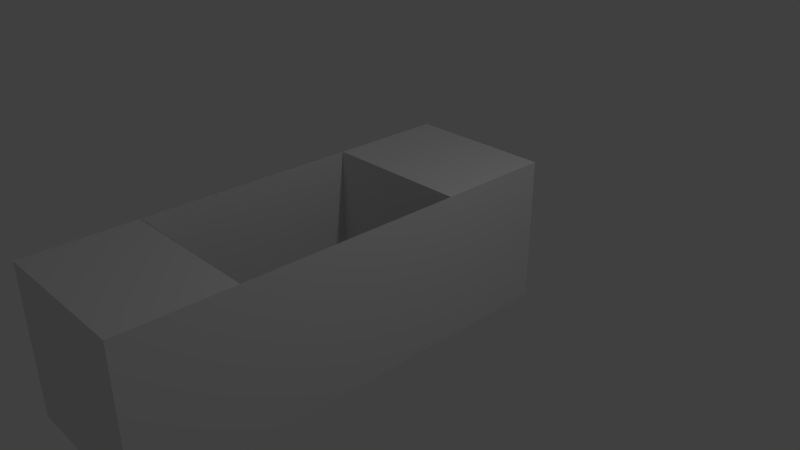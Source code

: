 # Source: hasi.blend  (saved by Blender 2.79.0; exported with 4.5.12 LTS)
import bpy
from mathutils import Matrix  # noqa: F401  (used for matrix-valued properties, if any)

bpy.ops.wm.read_factory_settings(use_empty=True)
scene = bpy.context.scene
scene.name = 'Scene'

# ---- collections
col_collection_1 = bpy.data.collections.new('Collection 1'); scene.collection.children.link(col_collection_1)

# ---- materials (node trees are filled in below, after node groups)
mat_material = bpy.data.materials.new('Material')
mat_material.alpha_threshold = 0.0
mat_material.use_transparent_shadow = False
mat_material.roughness = 0.5
mat_material.line_color = (0.0, 0.0, 0.0, 1.0)

# ---- material node trees

# ---- world
world_world = bpy.data.worlds.new('World'); scene.world = world_world
world_world.color = (0.05088, 0.05088, 0.05088)
world_world.use_sun_shadow = False
world_world.sun_shadow_jitter_overblur = 0.0
world_world.cycles.sampling_method = 'MANUAL'

# ---- cameras
cam_camera = bpy.data.cameras.new('Camera')
cam_camera.clip_end = 100.0
cam_camera.lens = 35.0
cam_camera.sensor_width = 32.0
cam_camera.sensor_height = 18.0
cam_camera.ortho_scale = 7.314
cam_camera.dof.focus_distance = 0.0
cam_camera.dof.aperture_fstop = 128.0

# ---- lights
light_lamp = bpy.data.lights.new('Lamp', 'POINT')
light_lamp.transmission_factor = 0.0
light_lamp.cutoff_distance = 30.0
light_lamp.energy = 100.0
light_lamp.shadow_buffer_clip_start = 1.001
light_lamp.shadow_soft_size = 0.1
light_lamp.shadow_maximum_resolution = 0.006
light_lamp.use_absolute_resolution = True

# ---- meshes
me_cube = bpy.data.meshes.new('Cube')
me_cube.from_pydata([(1.0, 1.45, -1.0), (1.0, -4.559, -1.0), (-1.0, -4.559, -1.0), (-1.0, 1.45, -1.0), (1.0, 1.45, 1.0), (1.0, -4.559, 1.0), (-1.0, -4.559, 1.0), (-1.0, 1.45, 1.0), (-1.0, -3.121, 1.0), (-1.0, -0.1358, 1.0), (1.0, -0.1358, 1.0), (1.0, -3.121, 1.0), (-1.005, -1.617, 0.9908), (0.993, -1.617, 0.9908), (-1.0, -1.613, 1.0), (1.0, -1.638, 1.0), (1.0, -3.121, -1.0), (1.0, -1.638, -1.0), (1.0, -0.1358, -1.0), (-1.0, -0.1358, -1.0), (-1.0, -1.613, -1.0), (-1.0, -3.116, -1.0), (-1.0, -3.116, 1.0)], [], [(0, 18, 17, 16, 1, 2, 21, 20, 19, 3), (4, 7, 9, 10), (0, 4, 10, 18), (1, 5, 6, 2), (2, 6, 8, 22, 21), (4, 0, 3, 7), (11, 8, 6, 5), (16, 11, 5, 1), (17, 15, 11, 16), (18, 10, 15, 17), (19, 9, 7, 3), (20, 14, 9, 19), (21, 22, 14, 20), (16, 11, 22, 21), (19, 9, 10, 18)])
me_cube.materials.append(mat_material)
me_cube.use_remesh_preserve_volume = False
me_cube.use_remesh_preserve_attributes = False
me_cube.use_mirror_vertex_groups = False
me_cube.update()

# ---- objects
ob_cube = bpy.data.objects.new('Cube', me_cube)
ob_lamp = bpy.data.objects.new('Lamp', light_lamp)
ob_camera = bpy.data.objects.new('Camera', cam_camera)

# ---- transforms, parenting, visibility, modifiers, constraints
ob_cube.location = (0.0, 0.5695, 0.0)
ob_cube.lock_rotations_4d = False
ob_cube.empty_display_type = 'ARROWS'
ob_cube.lineart.crease_threshold = 0.0
ob_lamp.location = (4.076, 1.005, 5.904)
ob_lamp.rotation_euler = (0.6503, 0.05522, 1.866)
ob_lamp.lock_rotations_4d = False
ob_lamp.empty_display_type = 'ARROWS'
ob_lamp.color = (0.0, 0.0, 0.0, 0.0)
ob_lamp.lineart.crease_threshold = 0.0
ob_camera.location = (7.481, -6.508, 5.344)
ob_camera.rotation_euler = (1.109, 0.0, 0.8149)
ob_camera.lock_rotations_4d = False
ob_camera.empty_display_type = 'ARROWS'
ob_camera.color = (0.0, 0.0, 0.0, 0.0)
ob_camera.display_type = 'WIRE'
ob_camera.lineart.crease_threshold = 0.0

# ---- collection membership
col_collection_1.objects.link(ob_cube)
col_collection_1.objects.link(ob_lamp)
col_collection_1.objects.link(ob_camera)

# ---- scene / render settings (as saved in the file)
scene.camera = ob_camera
scene.frame_start = 1; scene.frame_end = 250; scene.frame_set(1)
scene.render.engine = 'BLENDER_EEVEE_NEXT'
scene.render.resolution_percentage = 50
scene.render.dither_intensity = 0.0
scene.cycles.use_denoising = False
scene.cycles.samples = 128
scene.cycles.sampling_pattern = 'TABULATED_SOBOL'
scene.cycles.use_adaptive_sampling = False
scene.cycles.use_light_tree = False
scene.cycles.blur_glossy = 0.0
scene.cycles.sample_clamp_indirect = 0.0
scene.view_settings.view_transform = 'Standard'
bpy.context.view_layer.update()
